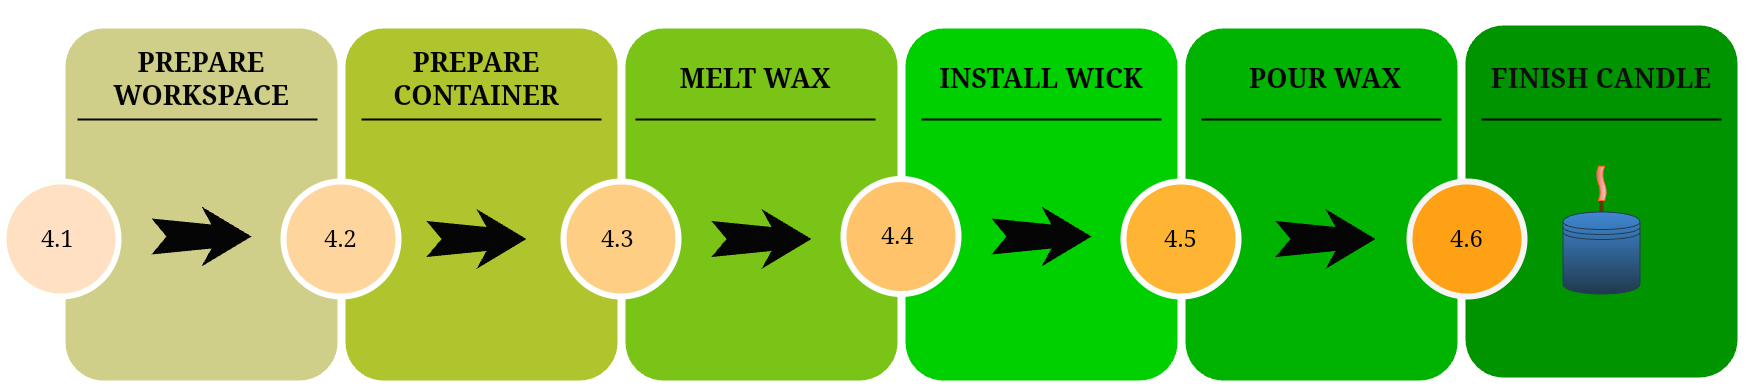

The diagram above was exported from draw.io. Its source (the exported page's mxGraphModel, read from the mxfile embedded in the PNG):
<mxGraphModel dx="2620" dy="1099" grid="0" gridSize="10" guides="1" tooltips="1" connect="1" arrows="1" fold="1" page="0" pageScale="1.5" pageWidth="1169" pageHeight="826" background="none" math="0" shadow="0">
  <root>
    <mxCell id="0" />
    <mxCell id="1" parent="0" />
    <mxCell id="-ua5N0eowf1eWYnRXX4y-3" value="" style="whiteSpace=wrap;html=1;rounded=1;shadow=0;strokeWidth=8;fontSize=20;align=center;fillColor=#009400;strokeColor=#FFFFFF;" vertex="1" parent="1">
      <mxGeometry x="1454" y="411" width="280" height="360" as="geometry" />
    </mxCell>
    <mxCell id="XVtRM4dWxUQfWH3DcnXm-1" value="" style="whiteSpace=wrap;html=1;rounded=1;shadow=0;strokeWidth=8;fontSize=20;align=center;fillColor=#00B300;strokeColor=#FFFFFF;" parent="1" vertex="1">
      <mxGeometry x="1174" y="414" width="280" height="360" as="geometry" />
    </mxCell>
    <mxCell id="60da8b9f42644d3a-2" value="" style="whiteSpace=wrap;html=1;rounded=1;shadow=0;strokeWidth=8;fontSize=20;align=center;fillColor=#CFCF89;strokeColor=#FFFFFF;" parent="1" vertex="1">
      <mxGeometry x="54" y="414" width="280" height="360" as="geometry" />
    </mxCell>
    <mxCell id="60da8b9f42644d3a-3" value="&lt;h5 style=&quot;font-size: 27px;&quot;&gt;&lt;span style=&quot;background-color: initial; font-size: 27px;&quot;&gt;PREPARE WORKSPACE&lt;/span&gt;&lt;/h5&gt;" style="text;html=1;strokeColor=none;fillColor=none;align=center;verticalAlign=middle;whiteSpace=wrap;rounded=0;shadow=0;fontSize=27;fontColor=#050505;fontStyle=1;spacing=2;fontFamily=Georgia;" parent="1" vertex="1">
      <mxGeometry x="54" y="439" width="280" height="60" as="geometry" />
    </mxCell>
    <mxCell id="60da8b9f42644d3a-6" value="" style="line;strokeWidth=2;html=1;rounded=0;shadow=0;fontSize=27;align=center;fillColor=none;strokeColor=#050505;" parent="1" vertex="1">
      <mxGeometry x="70" y="504" width="240" height="10" as="geometry" />
    </mxCell>
    <mxCell id="60da8b9f42644d3a-8" value="&lt;p style=&quot;text-align: left; font-size: 24px;&quot;&gt;&lt;font style=&quot;font-size: 24px;&quot;&gt;&lt;font style=&quot;font-size: 24px;&quot;&gt;&amp;nbsp;&lt;/font&gt;&lt;font style=&quot;font-size: 24px;&quot;&gt;4.1&lt;/font&gt;&lt;span style=&quot;font-size: 24px;&quot;&gt;&amp;nbsp;&amp;nbsp;&lt;/span&gt;&lt;/font&gt;&lt;/p&gt;" style="ellipse;whiteSpace=wrap;html=1;rounded=0;shadow=0;strokeWidth=6;fontSize=24;align=center;fillColor=#FFE0C2;strokeColor=#FDFFFC;fontFamily=Georgia;" parent="1" vertex="1">
      <mxGeometry x="-4" y="571" width="115" height="115" as="geometry" />
    </mxCell>
    <mxCell id="60da8b9f42644d3a-9" value="" style="html=1;shadow=0;dashed=0;align=center;verticalAlign=middle;shape=mxgraph.arrows2.stylisedArrow;dy=0.6;dx=40;notch=15;feather=0.4;rounded=0;strokeWidth=1;fontSize=27;strokeColor=none;fillColor=#050505;" parent="1" vertex="1">
      <mxGeometry x="144" y="596" width="100" height="60" as="geometry" />
    </mxCell>
    <mxCell id="60da8b9f42644d3a-17" value="" style="whiteSpace=wrap;html=1;rounded=1;shadow=0;strokeWidth=8;fontSize=20;align=center;fillColor=#B0C42D;strokeColor=#FFFFFF;" parent="1" vertex="1">
      <mxGeometry x="334" y="414" width="280" height="360" as="geometry" />
    </mxCell>
    <mxCell id="60da8b9f42644d3a-18" value="&lt;h5 style=&quot;font-size: 27px;&quot;&gt;PREPARE CONTAINER&lt;/h5&gt;" style="text;html=1;strokeColor=none;fillColor=none;align=center;verticalAlign=middle;whiteSpace=wrap;rounded=0;shadow=0;fontSize=27;fontColor=#050505;fontStyle=1;fontFamily=Georgia;" parent="1" vertex="1">
      <mxGeometry x="329" y="439" width="280" height="60" as="geometry" />
    </mxCell>
    <mxCell id="60da8b9f42644d3a-22" value="&lt;p style=&quot;line-height: 120%; font-size: 24px;&quot;&gt;&lt;/p&gt;&lt;p style=&quot;font-size: 24px;&quot;&gt;&lt;font color=&quot;#050505&quot; style=&quot;font-size: 24px;&quot;&gt;4.2&lt;/font&gt;&lt;/p&gt;&lt;p style=&quot;font-size: 24px;&quot;&gt;&lt;/p&gt;" style="ellipse;whiteSpace=wrap;html=1;rounded=0;shadow=0;strokeWidth=6;fontSize=24;align=center;fillColor=#FFD59E;strokeColor=#FFFFFF;fontColor=#FFFFFF;fontFamily=Georgia;" parent="1" vertex="1">
      <mxGeometry x="276" y="571" width="115" height="115" as="geometry" />
    </mxCell>
    <mxCell id="60da8b9f42644d3a-23" value="" style="html=1;shadow=0;dashed=0;align=center;verticalAlign=middle;shape=mxgraph.arrows2.stylisedArrow;dy=0.6;dx=40;notch=15;feather=0.4;rounded=0;strokeWidth=1;fontSize=27;strokeColor=none;fillColor=#050505;" parent="1" vertex="1">
      <mxGeometry x="419" y="598.5" width="100" height="60" as="geometry" />
    </mxCell>
    <mxCell id="60da8b9f42644d3a-24" value="" style="whiteSpace=wrap;html=1;rounded=1;shadow=0;strokeWidth=8;fontSize=20;align=center;fillColor=#79C417;strokeColor=#FFFFFF;" parent="1" vertex="1">
      <mxGeometry x="614" y="414" width="280" height="360" as="geometry" />
    </mxCell>
    <mxCell id="60da8b9f42644d3a-25" value="MELT WAX" style="text;html=1;strokeColor=none;fillColor=none;align=center;verticalAlign=middle;whiteSpace=wrap;rounded=0;shadow=0;fontSize=27;fontColor=#050505;fontStyle=1;fontFamily=Georgia;" parent="1" vertex="1">
      <mxGeometry x="608" y="439" width="280" height="60" as="geometry" />
    </mxCell>
    <mxCell id="60da8b9f42644d3a-27" value="" style="line;strokeWidth=2;html=1;rounded=0;shadow=0;fontSize=27;align=center;fillColor=none;strokeColor=#050505;" parent="1" vertex="1">
      <mxGeometry x="628" y="504" width="240" height="10" as="geometry" />
    </mxCell>
    <mxCell id="60da8b9f42644d3a-29" value="&amp;nbsp;4.3&amp;nbsp;&amp;nbsp;" style="ellipse;whiteSpace=wrap;html=1;rounded=0;shadow=0;strokeWidth=6;fontSize=24;align=center;fillColor=#FFCE85;strokeColor=#FFFFFF;fontColor=#050505;fontFamily=Georgia;" parent="1" vertex="1">
      <mxGeometry x="556" y="571" width="115" height="115" as="geometry" />
    </mxCell>
    <mxCell id="60da8b9f42644d3a-30" value="" style="html=1;shadow=0;dashed=0;align=center;verticalAlign=middle;shape=mxgraph.arrows2.stylisedArrow;dy=0.6;dx=40;notch=15;feather=0.4;rounded=0;strokeWidth=1;fontSize=27;strokeColor=none;fillColor=#050505;" parent="1" vertex="1">
      <mxGeometry x="704" y="598.5" width="100" height="60" as="geometry" />
    </mxCell>
    <mxCell id="60da8b9f42644d3a-31" value="" style="whiteSpace=wrap;html=1;rounded=1;shadow=0;strokeWidth=8;fontSize=20;align=center;fillColor=#00CF00;strokeColor=#FFFFFF;" parent="1" vertex="1">
      <mxGeometry x="894" y="414" width="280" height="360" as="geometry" />
    </mxCell>
    <mxCell id="60da8b9f42644d3a-32" value="INSTALL WICK" style="text;html=1;strokeColor=none;fillColor=none;align=center;verticalAlign=middle;whiteSpace=wrap;rounded=0;shadow=0;fontSize=27;fontColor=#050505;fontStyle=1;fontFamily=Georgia;" parent="1" vertex="1">
      <mxGeometry x="894" y="439" width="280" height="60" as="geometry" />
    </mxCell>
    <mxCell id="60da8b9f42644d3a-34" value="" style="line;strokeWidth=2;html=1;rounded=0;shadow=0;fontSize=27;align=center;fillColor=none;strokeColor=#050505;" parent="1" vertex="1">
      <mxGeometry x="914" y="504" width="240" height="10" as="geometry" />
    </mxCell>
    <mxCell id="60da8b9f42644d3a-36" value="&amp;nbsp;4.4&amp;nbsp;&amp;nbsp;" style="ellipse;whiteSpace=wrap;html=1;rounded=0;shadow=0;strokeWidth=6;fontSize=24;align=center;fillColor=#FFC46B;strokeColor=#FFFFFF;fontColor=#050505;fontFamily=Georgia;" parent="1" vertex="1">
      <mxGeometry x="836" y="568.5" width="115" height="115" as="geometry" />
    </mxCell>
    <mxCell id="60da8b9f42644d3a-37" value="" style="html=1;shadow=0;dashed=0;align=center;verticalAlign=middle;shape=mxgraph.arrows2.stylisedArrow;dy=0.6;dx=40;notch=15;feather=0.4;rounded=0;strokeWidth=1;fontSize=27;strokeColor=none;fillColor=#050505;" parent="1" vertex="1">
      <mxGeometry x="984" y="596" width="100" height="60" as="geometry" />
    </mxCell>
    <mxCell id="60da8b9f42644d3a-38" value="4.5" style="ellipse;whiteSpace=wrap;html=1;rounded=0;shadow=0;strokeWidth=6;fontSize=24;align=center;fillColor=#FFB433;strokeColor=#FFFFFF;fontColor=#050505;gradientColor=none;fontFamily=Georgia;" parent="1" vertex="1">
      <mxGeometry x="1116" y="571" width="115" height="115" as="geometry" />
    </mxCell>
    <mxCell id="XVtRM4dWxUQfWH3DcnXm-2" value="POUR WAX" style="text;html=1;strokeColor=none;fillColor=none;align=center;verticalAlign=middle;whiteSpace=wrap;rounded=0;shadow=0;fontSize=27;fontColor=#050505;fontStyle=1;fontFamily=Georgia;" parent="1" vertex="1">
      <mxGeometry x="1178" y="439" width="280" height="60" as="geometry" />
    </mxCell>
    <mxCell id="-ua5N0eowf1eWYnRXX4y-1" value="4.6" style="ellipse;whiteSpace=wrap;html=1;rounded=0;shadow=0;strokeWidth=6;fontSize=24;align=center;fillColor=#FFA114;strokeColor=#F5F5F5;fontColor=#050505;gradientColor=none;fontFamily=Georgia;" vertex="1" parent="1">
      <mxGeometry x="1402" y="571" width="115" height="115" as="geometry" />
    </mxCell>
    <mxCell id="-ua5N0eowf1eWYnRXX4y-2" value="" style="html=1;shadow=0;dashed=0;align=center;verticalAlign=middle;shape=mxgraph.arrows2.stylisedArrow;dy=0.6;dx=40;notch=15;feather=0.4;rounded=0;strokeWidth=1;fontSize=27;strokeColor=none;fillColor=#050505;gradientColor=none;gradientDirection=west;" vertex="1" parent="1">
      <mxGeometry x="1268" y="598.5" width="100" height="60" as="geometry" />
    </mxCell>
    <mxCell id="-ua5N0eowf1eWYnRXX4y-4" value="FINISH CANDLE" style="text;html=1;strokeColor=none;fillColor=none;align=center;verticalAlign=middle;whiteSpace=wrap;rounded=0;shadow=0;fontSize=27;fontColor=#0F0F0F;fontStyle=1;fontFamily=Georgia;" vertex="1" parent="1">
      <mxGeometry x="1454" y="439" width="280" height="60" as="geometry" />
    </mxCell>
    <mxCell id="-ua5N0eowf1eWYnRXX4y-9" value="" style="line;strokeWidth=4;direction=south;html=1;perimeter=backbonePerimeter;points=[];outlineConnect=0;fillColor=#ffcd28;gradientColor=#ffa500;strokeColor=#573E00;" vertex="1" parent="1">
      <mxGeometry x="1589" y="568.5" width="10" height="62" as="geometry" />
    </mxCell>
    <mxCell id="-ua5N0eowf1eWYnRXX4y-8" value="" style="shape=datastore;whiteSpace=wrap;html=1;fillColor=#3F89D4;strokeColor=#243C52;gradientColor=#20394D;gradientDirection=south;" vertex="1" parent="1">
      <mxGeometry x="1555.5" y="601.5" width="77" height="82" as="geometry" />
    </mxCell>
    <mxCell id="-ua5N0eowf1eWYnRXX4y-17" value="" style="shape=tape;whiteSpace=wrap;html=1;rotation=90;fillColor=#f8cecc;gradientColor=#ea6b66;strokeColor=#FC6C0D;" vertex="1" parent="1">
      <mxGeometry x="1576.88" y="567.87" width="34.25" height="10" as="geometry" />
    </mxCell>
    <mxCell id="-ua5N0eowf1eWYnRXX4y-20" value="" style="line;strokeWidth=2;html=1;rounded=0;shadow=0;fontSize=27;align=center;fillColor=none;strokeColor=#050505;labelBackgroundColor=#050505;labelBorderColor=none;" vertex="1" parent="1">
      <mxGeometry x="354" y="504" width="240" height="10" as="geometry" />
    </mxCell>
    <mxCell id="-ua5N0eowf1eWYnRXX4y-21" value="" style="line;strokeWidth=2;html=1;rounded=0;shadow=0;fontSize=27;align=center;fillColor=none;strokeColor=#050505;" vertex="1" parent="1">
      <mxGeometry x="1194" y="504" width="240" height="10" as="geometry" />
    </mxCell>
    <mxCell id="-ua5N0eowf1eWYnRXX4y-22" value="" style="line;strokeWidth=2;html=1;rounded=0;shadow=0;fontSize=27;align=center;fillColor=none;strokeColor=#050505;" vertex="1" parent="1">
      <mxGeometry x="1474" y="504" width="240" height="10" as="geometry" />
    </mxCell>
  </root>
</mxGraphModel>